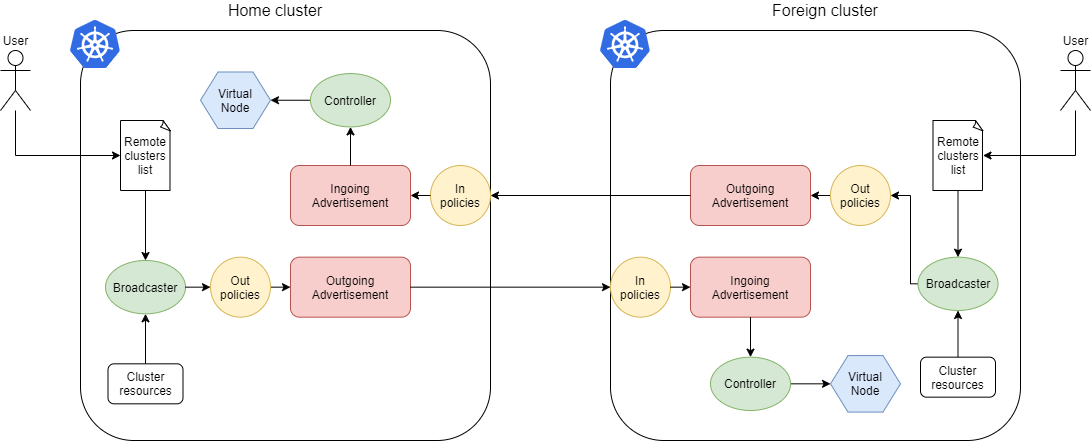

The diagram above was exported from draw.io. Its source (the exported page's mxGraphModel, read from the mxfile embedded in the PNG):
<mxGraphModel dx="1851" dy="485" grid="1" gridSize="10" guides="1" tooltips="1" connect="1" arrows="1" fold="1" page="1" pageScale="1" pageWidth="827" pageHeight="1169" math="0" shadow="0">
  <root>
    <mxCell id="0" />
    <mxCell id="1" parent="0" />
    <mxCell id="2" value="" style="group" vertex="1" connectable="0" parent="1">
      <mxGeometry x="-50" y="80" width="490" height="440" as="geometry" />
    </mxCell>
    <mxCell id="3" value="" style="rounded=1;whiteSpace=wrap;html=1;arcSize=13;" vertex="1" parent="2">
      <mxGeometry x="80" y="30" width="410" height="410" as="geometry" />
    </mxCell>
    <mxCell id="4" value="&lt;font style=&quot;font-size: 16px&quot;&gt;Home cluster&lt;/font&gt;" style="text;html=1;strokeColor=none;fillColor=none;align=center;verticalAlign=middle;whiteSpace=wrap;rounded=0;" vertex="1" parent="2">
      <mxGeometry x="210" width="130" height="20" as="geometry" />
    </mxCell>
    <mxCell id="5" value="Remote clusters list" style="whiteSpace=wrap;html=1;shape=mxgraph.basic.document" vertex="1" parent="2">
      <mxGeometry x="120" y="120" width="50" height="70" as="geometry" />
    </mxCell>
    <mxCell id="6" value="Broadcaster" style="ellipse;whiteSpace=wrap;html=1;fillColor=#d5e8d4;strokeColor=#82b366;" vertex="1" parent="2">
      <mxGeometry x="105" y="260" width="80" height="53.33" as="geometry" />
    </mxCell>
    <mxCell id="7" value="" style="edgeStyle=orthogonalEdgeStyle;rounded=0;orthogonalLoop=1;jettySize=auto;html=1;" edge="1" parent="2" source="5" target="6">
      <mxGeometry relative="1" as="geometry" />
    </mxCell>
    <mxCell id="8" value="" style="aspect=fixed;html=1;points=[];align=center;image;fontSize=12;image=img/lib/mscae/Kubernetes.svg;" vertex="1" parent="2">
      <mxGeometry x="70" y="20" width="50" height="48" as="geometry" />
    </mxCell>
    <mxCell id="9" value="Outgoing Advertisement" style="rounded=1;whiteSpace=wrap;html=1;fillColor=#f8cecc;strokeColor=#b85450;" vertex="1" parent="2">
      <mxGeometry x="290" y="256.65999999999997" width="120" height="60" as="geometry" />
    </mxCell>
    <mxCell id="10" style="edgeStyle=orthogonalEdgeStyle;rounded=0;orthogonalLoop=1;jettySize=auto;html=1;exitX=1;exitY=0.5;exitDx=0;exitDy=0;entryX=0;entryY=0.5;entryDx=0;entryDy=0;" edge="1" parent="2" source="20" target="9">
      <mxGeometry relative="1" as="geometry" />
    </mxCell>
    <mxCell id="11" value="" style="edgeStyle=orthogonalEdgeStyle;rounded=0;orthogonalLoop=1;jettySize=auto;html=1;" edge="1" parent="2" source="12" target="6">
      <mxGeometry relative="1" as="geometry" />
    </mxCell>
    <mxCell id="12" value="Cluster resources" style="rounded=1;whiteSpace=wrap;html=1;" vertex="1" parent="2">
      <mxGeometry x="107.5" y="363.33" width="75" height="40" as="geometry" />
    </mxCell>
    <mxCell id="13" value="Ingoing Advertisement" style="rounded=1;whiteSpace=wrap;html=1;fillColor=#f8cecc;strokeColor=#b85450;" vertex="1" parent="2">
      <mxGeometry x="290" y="164.99999999999997" width="120" height="60" as="geometry" />
    </mxCell>
    <mxCell id="14" value="Virtual&lt;br&gt;Node" style="shape=hexagon;perimeter=hexagonPerimeter2;whiteSpace=wrap;html=1;fillColor=#dae8fc;strokeColor=#6c8ebf;" vertex="1" parent="2">
      <mxGeometry x="200" y="71.49" width="70" height="56.5" as="geometry" />
    </mxCell>
    <mxCell id="15" value="" style="edgeStyle=orthogonalEdgeStyle;rounded=0;orthogonalLoop=1;jettySize=auto;html=1;" edge="1" parent="2" source="16" target="14">
      <mxGeometry relative="1" as="geometry" />
    </mxCell>
    <mxCell id="16" value="Controller" style="ellipse;whiteSpace=wrap;html=1;fillColor=#d5e8d4;strokeColor=#82b366;" vertex="1" parent="2">
      <mxGeometry x="310" y="73.08" width="80" height="53.33" as="geometry" />
    </mxCell>
    <mxCell id="17" value="" style="edgeStyle=orthogonalEdgeStyle;rounded=0;orthogonalLoop=1;jettySize=auto;html=1;" edge="1" parent="2" source="13" target="16">
      <mxGeometry relative="1" as="geometry" />
    </mxCell>
    <mxCell id="18" value="" style="edgeStyle=orthogonalEdgeStyle;rounded=0;orthogonalLoop=1;jettySize=auto;html=1;entryX=0;entryY=0.5;entryDx=0;entryDy=0;entryPerimeter=0;" edge="1" parent="2" source="19" target="5">
      <mxGeometry relative="1" as="geometry">
        <mxPoint x="15" y="190" as="targetPoint" />
        <Array as="points">
          <mxPoint x="15" y="155" />
        </Array>
      </mxGeometry>
    </mxCell>
    <mxCell id="19" value="User" style="shape=umlActor;verticalLabelPosition=top;labelBackgroundColor=#ffffff;verticalAlign=bottom;html=1;outlineConnect=0;labelPosition=center;align=center;" vertex="1" parent="2">
      <mxGeometry y="50" width="30" height="60" as="geometry" />
    </mxCell>
    <mxCell id="20" value="Out policies" style="ellipse;whiteSpace=wrap;html=1;fillColor=#fff2cc;strokeColor=#d6b656;" vertex="1" parent="2">
      <mxGeometry x="210" y="256.66" width="60" height="60" as="geometry" />
    </mxCell>
    <mxCell id="21" style="edgeStyle=orthogonalEdgeStyle;rounded=0;orthogonalLoop=1;jettySize=auto;html=1;exitX=1;exitY=0.5;exitDx=0;exitDy=0;entryX=0;entryY=0.5;entryDx=0;entryDy=0;" edge="1" parent="2" source="6" target="20">
      <mxGeometry relative="1" as="geometry">
        <mxPoint x="134.99999999999454" y="366.66499999999996" as="sourcePoint" />
        <mxPoint x="220" y="366.65999999999997" as="targetPoint" />
      </mxGeometry>
    </mxCell>
    <mxCell id="22" value="In&lt;br&gt;policies" style="ellipse;whiteSpace=wrap;html=1;fillColor=#fff2cc;strokeColor=#d6b656;" vertex="1" parent="2">
      <mxGeometry x="430" y="165.00000000000003" width="60" height="60" as="geometry" />
    </mxCell>
    <mxCell id="23" style="edgeStyle=orthogonalEdgeStyle;rounded=0;orthogonalLoop=1;jettySize=auto;html=1;exitX=0;exitY=0.5;exitDx=0;exitDy=0;entryX=1;entryY=0.5;entryDx=0;entryDy=0;" edge="1" parent="2" source="22" target="13">
      <mxGeometry relative="1" as="geometry" />
    </mxCell>
    <mxCell id="24" style="edgeStyle=orthogonalEdgeStyle;rounded=0;orthogonalLoop=1;jettySize=auto;html=1;exitX=1;exitY=0.5;exitDx=0;exitDy=0;entryX=0;entryY=0.5;entryDx=0;entryDy=0;" edge="1" source="9" target="45" parent="1">
      <mxGeometry relative="1" as="geometry">
        <mxPoint x="420" y="366.6600000000001" as="sourcePoint" />
        <mxPoint x="650" y="366.65999999999997" as="targetPoint" />
      </mxGeometry>
    </mxCell>
    <mxCell id="25" value="" style="group" vertex="1" connectable="0" parent="1">
      <mxGeometry x="550" y="80" width="490" height="440" as="geometry" />
    </mxCell>
    <mxCell id="26" value="" style="rounded=1;whiteSpace=wrap;html=1;arcSize=13;" vertex="1" parent="25">
      <mxGeometry x="10" y="30" width="410" height="410" as="geometry" />
    </mxCell>
    <mxCell id="27" value="&lt;font style=&quot;font-size: 16px&quot;&gt;Foreign cluster&lt;/font&gt;" style="text;html=1;strokeColor=none;fillColor=none;align=center;verticalAlign=middle;whiteSpace=wrap;rounded=0;" vertex="1" parent="25">
      <mxGeometry x="160" width="130" height="20" as="geometry" />
    </mxCell>
    <mxCell id="28" value="Remote clusters list" style="whiteSpace=wrap;html=1;shape=mxgraph.basic.document" vertex="1" parent="25">
      <mxGeometry x="332.5" y="120" width="50" height="70" as="geometry" />
    </mxCell>
    <mxCell id="29" style="edgeStyle=orthogonalEdgeStyle;rounded=0;orthogonalLoop=1;jettySize=auto;html=1;exitX=0;exitY=0.5;exitDx=0;exitDy=0;entryX=1;entryY=0.5;entryDx=0;entryDy=0;" edge="1" parent="25" source="30" target="44">
      <mxGeometry relative="1" as="geometry">
        <Array as="points">
          <mxPoint x="310" y="283" />
          <mxPoint x="310" y="195" />
        </Array>
      </mxGeometry>
    </mxCell>
    <mxCell id="30" value="Broadcaster" style="ellipse;whiteSpace=wrap;html=1;fillColor=#d5e8d4;strokeColor=#82b366;direction=east;" vertex="1" parent="25">
      <mxGeometry x="317.5" y="256.66" width="80" height="53.33" as="geometry" />
    </mxCell>
    <mxCell id="31" value="" style="edgeStyle=orthogonalEdgeStyle;rounded=0;orthogonalLoop=1;jettySize=auto;html=1;" edge="1" parent="25" source="28" target="30">
      <mxGeometry relative="1" as="geometry" />
    </mxCell>
    <mxCell id="32" value="" style="aspect=fixed;html=1;points=[];align=center;image;fontSize=12;image=img/lib/mscae/Kubernetes.svg;" vertex="1" parent="25">
      <mxGeometry y="20" width="50" height="48" as="geometry" />
    </mxCell>
    <mxCell id="33" value="Outgoing Advertisement" style="rounded=1;whiteSpace=wrap;html=1;fillColor=#f8cecc;strokeColor=#b85450;direction=east;" vertex="1" parent="25">
      <mxGeometry x="90" y="165" width="120" height="60" as="geometry" />
    </mxCell>
    <mxCell id="34" style="edgeStyle=orthogonalEdgeStyle;rounded=0;orthogonalLoop=1;jettySize=auto;html=1;exitX=0;exitY=0.5;exitDx=0;exitDy=0;entryX=1;entryY=0.5;entryDx=0;entryDy=0;" edge="1" parent="25" source="44" target="33">
      <mxGeometry relative="1" as="geometry" />
    </mxCell>
    <mxCell id="35" style="edgeStyle=orthogonalEdgeStyle;rounded=0;orthogonalLoop=1;jettySize=auto;html=1;exitX=0.5;exitY=0;exitDx=0;exitDy=0;entryX=0.5;entryY=1;entryDx=0;entryDy=0;" edge="1" parent="25" source="36" target="30">
      <mxGeometry relative="1" as="geometry" />
    </mxCell>
    <mxCell id="36" value="Cluster resources" style="rounded=1;whiteSpace=wrap;html=1;" vertex="1" parent="25">
      <mxGeometry x="320" y="356.66" width="75" height="40" as="geometry" />
    </mxCell>
    <mxCell id="37" value="Ingoing Advertisement" style="rounded=1;whiteSpace=wrap;html=1;fillColor=#f8cecc;strokeColor=#b85450;" vertex="1" parent="25">
      <mxGeometry x="90" y="256.65999999999997" width="120" height="60" as="geometry" />
    </mxCell>
    <mxCell id="38" value="Virtual&lt;br&gt;Node" style="shape=hexagon;perimeter=hexagonPerimeter2;whiteSpace=wrap;html=1;fillColor=#dae8fc;strokeColor=#6c8ebf;" vertex="1" parent="25">
      <mxGeometry x="230" y="355.08" width="70" height="56.5" as="geometry" />
    </mxCell>
    <mxCell id="39" value="" style="edgeStyle=orthogonalEdgeStyle;rounded=0;orthogonalLoop=1;jettySize=auto;html=1;" edge="1" parent="25" source="40" target="38">
      <mxGeometry relative="1" as="geometry" />
    </mxCell>
    <mxCell id="40" value="Controller" style="ellipse;whiteSpace=wrap;html=1;fillColor=#d5e8d4;strokeColor=#82b366;" vertex="1" parent="25">
      <mxGeometry x="110" y="356.66" width="80" height="53.33" as="geometry" />
    </mxCell>
    <mxCell id="41" value="" style="edgeStyle=orthogonalEdgeStyle;rounded=0;orthogonalLoop=1;jettySize=auto;html=1;" edge="1" parent="25" source="37" target="40">
      <mxGeometry relative="1" as="geometry" />
    </mxCell>
    <mxCell id="42" value="" style="edgeStyle=orthogonalEdgeStyle;rounded=0;orthogonalLoop=1;jettySize=auto;html=1;entryX=1;entryY=0.5;entryDx=0;entryDy=0;entryPerimeter=0;" edge="1" parent="25" source="43" target="28">
      <mxGeometry relative="1" as="geometry">
        <mxPoint x="580" y="173" as="targetPoint" />
        <Array as="points">
          <mxPoint x="475" y="155" />
        </Array>
      </mxGeometry>
    </mxCell>
    <mxCell id="43" value="User" style="shape=umlActor;verticalLabelPosition=top;labelBackgroundColor=#ffffff;verticalAlign=bottom;html=1;outlineConnect=0;labelPosition=center;align=center;" vertex="1" parent="25">
      <mxGeometry x="460" y="50" width="30" height="60" as="geometry" />
    </mxCell>
    <mxCell id="44" value="Out policies" style="ellipse;whiteSpace=wrap;html=1;fillColor=#fff2cc;strokeColor=#d6b656;" vertex="1" parent="25">
      <mxGeometry x="230" y="165.00000000000003" width="60" height="60" as="geometry" />
    </mxCell>
    <mxCell id="45" value="In&lt;br&gt;policies" style="ellipse;whiteSpace=wrap;html=1;fillColor=#fff2cc;strokeColor=#d6b656;" vertex="1" parent="25">
      <mxGeometry x="10" y="256.66" width="60" height="60" as="geometry" />
    </mxCell>
    <mxCell id="46" style="edgeStyle=orthogonalEdgeStyle;rounded=0;orthogonalLoop=1;jettySize=auto;html=1;exitX=1;exitY=0.5;exitDx=0;exitDy=0;entryX=0;entryY=0.5;entryDx=0;entryDy=0;" edge="1" parent="25" source="45" target="37">
      <mxGeometry relative="1" as="geometry" />
    </mxCell>
    <mxCell id="47" style="edgeStyle=orthogonalEdgeStyle;rounded=0;orthogonalLoop=1;jettySize=auto;html=1;exitX=0;exitY=0.5;exitDx=0;exitDy=0;entryX=1;entryY=0.5;entryDx=0;entryDy=0;" edge="1" source="33" target="22" parent="1">
      <mxGeometry relative="1" as="geometry">
        <mxPoint x="580" y="275" as="sourcePoint" />
        <mxPoint x="340" y="275" as="targetPoint" />
      </mxGeometry>
    </mxCell>
  </root>
</mxGraphModel>